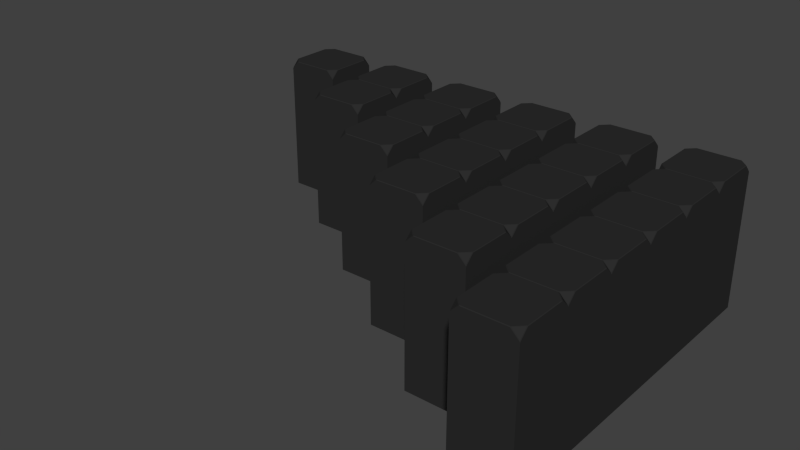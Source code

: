 # Source: wallParts.blend  (saved by Blender 2.67.0; exported with 4.5.12 LTS)
import bpy
from mathutils import Matrix  # noqa: F401  (used for matrix-valued properties, if any)

bpy.ops.wm.read_factory_settings(use_empty=True)
scene = bpy.context.scene
scene.name = 'Scene'

# ---- collections
col_collection_1 = bpy.data.collections.new('Collection 1'); scene.collection.children.link(col_collection_1)

# ---- materials (node trees are filled in below, after node groups)
mat_wall = bpy.data.materials.new('Wall')
mat_wall.alpha_threshold = 0.0
mat_wall.use_transparent_shadow = False
mat_wall.diffuse_color = (0.02539, 0.02539, 0.02539, 1.0)
mat_wall.roughness = 0.5
mat_wall.specular_intensity = 0.2
mat_wall.line_color = (0.0, 0.0, 0.0, 1.0)

# ---- material node trees

# ---- world
world_world = bpy.data.worlds.new('World'); scene.world = world_world
world_world.color = (0.05088, 0.05088, 0.05088)
world_world.use_sun_shadow = False
world_world.sun_shadow_jitter_overblur = 0.0
world_world.cycles.sampling_method = 'MANUAL'
world_world.cycles.sample_map_resolution = 256

# ---- meshes
me_cube_009 = bpy.data.meshes.new('Cube.009')
me_cube_009.from_pydata([(-1.0, -1.0, -4.487), (-1.0, 1.0, -4.487), (1.0, 1.0, -4.487), (1.0, -1.0, -4.487), (-0.987, -0.7436, 0.4996), (-0.987, -0.987, 0.2561), (-1.0, -1.0, 0.2077), (-0.7436, -0.987, 0.4996), (-0.7436, 0.987, 0.4996), (-0.987, 0.987, 0.2561), (-1.0, 1.0, 0.2077), (-0.987, 0.7436, 0.4996), (0.987, 0.7436, 0.4996), (0.987, 0.987, 0.2561), (1.0, 1.0, 0.2077), (0.7436, 0.987, 0.4996), (0.7436, -0.987, 0.4996), (0.987, -0.987, 0.2561), (1.0, -1.0, 0.2077), (0.987, -0.7436, 0.4996), (-0.9812, -0.7139, 0.5126), (-1.0, -0.7139, 0.4937), (-0.9933, -0.72, 0.5059), (-0.7139, -1.0, 0.4937), (-0.7139, -0.9812, 0.5126), (-0.72, -0.9933, 0.5059), (-0.7139, 0.9812, 0.5126), (-0.7139, 1.0, 0.4937), (-0.72, 0.9933, 0.5059), (-1.0, 0.7139, 0.4937), (-0.9812, 0.7139, 0.5126), (-0.9933, 0.72, 0.5059), (0.9812, 0.7139, 0.5126), (1.0, 0.7139, 0.4937), (0.9933, 0.72, 0.5059), (0.7139, 1.0, 0.4937), (0.7139, 0.9812, 0.5126), (0.72, 0.9933, 0.5059), (0.7139, -0.9812, 0.5126), (0.7139, -1.0, 0.4937), (0.72, -0.9933, 0.5059), (1.0, -0.7139, 0.4937), (0.9812, -0.7139, 0.5126), (0.9933, -0.72, 0.5059)], [], [(8, 9, 11), (16, 17, 19), (18, 39, 23, 6, 0, 3), (0, 1, 2, 3), (12, 13, 15), (6, 21, 29, 10, 1, 0), (10, 29, 31, 11, 9), (14, 35, 37, 15, 13), (6, 23, 25, 7, 5), (25, 24, 20, 22, 4, 7), (28, 27, 10, 9, 8), (38, 42, 32, 36, 26, 30, 20, 24), (31, 30, 26, 28, 8, 11), (34, 33, 14, 13, 12), (10, 27, 35, 14, 2, 1), (37, 36, 32, 34, 12, 15), (40, 39, 18, 17, 16), (14, 33, 41, 18, 3, 2), (43, 42, 38, 40, 16, 19), (18, 41, 43, 19, 17), (4, 5, 7), (20, 21, 22), (23, 24, 25), (26, 27, 28), (29, 30, 31), (32, 33, 34), (35, 36, 37), (38, 39, 40), (41, 42, 43), (41, 33, 32, 42), (35, 27, 26, 36), (29, 21, 20, 30), (23, 39, 38, 24), (22, 21, 6, 5, 4)])
me_cube_009.materials.append(mat_wall)
me_cube_009.use_remesh_preserve_volume = False
me_cube_009.use_remesh_preserve_attributes = False
me_cube_009.use_mirror_vertex_groups = False
me_cube_009.update()
me_cube_038 = bpy.data.meshes.new('Cube.038')
me_cube_038.from_pydata([(-1.0, -1.0, -4.487), (-1.0, 1.0, -4.487), (1.0, 1.0, -4.487), (1.0, -1.0, -4.487), (-0.987, -0.7436, 0.4996), (-0.987, -0.987, 0.2561), (-1.0, -1.0, 0.2077), (-0.7436, -0.987, 0.4996), (-0.7436, 0.987, 0.4996), (-0.987, 0.987, 0.2561), (-1.0, 1.0, 0.2077), (-0.987, 0.7436, 0.4996), (0.987, 0.7436, 0.4996), (0.987, 0.987, 0.2561), (1.0, 1.0, 0.2077), (0.7436, 0.987, 0.4996), (0.7436, -0.987, 0.4996), (0.987, -0.987, 0.2561), (1.0, -1.0, 0.2077), (0.987, -0.7436, 0.4996), (-0.9812, -0.7139, 0.5126), (-1.0, -0.7139, 0.4937), (-0.9933, -0.72, 0.5059), (-0.7139, -1.0, 0.4937), (-0.7139, -0.9812, 0.5126), (-0.72, -0.9933, 0.5059), (-0.7139, 0.9812, 0.5126), (-0.7139, 1.0, 0.4937), (-0.72, 0.9933, 0.5059), (-1.0, 0.7139, 0.4937), (-0.9812, 0.7139, 0.5126), (-0.9933, 0.72, 0.5059), (0.9812, 0.7139, 0.5126), (1.0, 0.7139, 0.4937), (0.9933, 0.72, 0.5059), (0.7139, 1.0, 0.4937), (0.7139, 0.9812, 0.5126), (0.72, 0.9933, 0.5059), (0.7139, -0.9812, 0.5126), (0.7139, -1.0, 0.4937), (0.72, -0.9933, 0.5059), (1.0, -0.7139, 0.4937), (0.9812, -0.7139, 0.5126), (0.9933, -0.72, 0.5059)], [], [(8, 9, 11), (16, 17, 19), (18, 39, 23, 6, 0, 3), (0, 1, 2, 3), (12, 13, 15), (6, 21, 29, 10, 1, 0), (10, 29, 31, 11, 9), (14, 35, 37, 15, 13), (6, 23, 25, 7, 5), (25, 24, 20, 22, 4, 7), (28, 27, 10, 9, 8), (38, 42, 32, 36, 26, 30, 20, 24), (31, 30, 26, 28, 8, 11), (34, 33, 14, 13, 12), (10, 27, 35, 14, 2, 1), (37, 36, 32, 34, 12, 15), (40, 39, 18, 17, 16), (14, 33, 41, 18, 3, 2), (43, 42, 38, 40, 16, 19), (18, 41, 43, 19, 17), (4, 5, 7), (20, 21, 22), (23, 24, 25), (26, 27, 28), (29, 30, 31), (32, 33, 34), (35, 36, 37), (38, 39, 40), (41, 42, 43), (41, 33, 32, 42), (35, 27, 26, 36), (29, 21, 20, 30), (23, 39, 38, 24), (22, 21, 6, 5, 4)])
me_cube_038.materials.append(mat_wall)
me_cube_038.use_remesh_preserve_volume = False
me_cube_038.use_remesh_preserve_attributes = False
me_cube_038.use_mirror_vertex_groups = False
me_cube_038.update()
me_cube_015 = bpy.data.meshes.new('Cube.015')
me_cube_015.from_pydata([(-1.0, -1.0, -4.487), (-1.0, 1.0, -4.487), (1.0, 1.0, -4.487), (1.0, -1.0, -4.487), (-0.987, -0.7436, 0.4996), (-0.987, -0.987, 0.2561), (-1.0, -1.0, 0.2077), (-0.7436, -0.987, 0.4996), (-0.7436, 0.987, 0.4996), (-0.987, 0.987, 0.2561), (-1.0, 1.0, 0.2077), (-0.987, 0.7436, 0.4996), (0.987, 0.7436, 0.4996), (0.987, 0.987, 0.2561), (1.0, 1.0, 0.2077), (0.7436, 0.987, 0.4996), (0.7436, -0.987, 0.4996), (0.987, -0.987, 0.2561), (1.0, -1.0, 0.2077), (0.987, -0.7436, 0.4996), (-0.9812, -0.7139, 0.5126), (-1.0, -0.7139, 0.4937), (-0.9933, -0.72, 0.5059), (-0.7139, -1.0, 0.4937), (-0.7139, -0.9812, 0.5126), (-0.72, -0.9933, 0.5059), (-0.7139, 0.9812, 0.5126), (-0.7139, 1.0, 0.4937), (-0.72, 0.9933, 0.5059), (-1.0, 0.7139, 0.4937), (-0.9812, 0.7139, 0.5126), (-0.9933, 0.72, 0.5059), (0.9812, 0.7139, 0.5126), (1.0, 0.7139, 0.4937), (0.9933, 0.72, 0.5059), (0.7139, 1.0, 0.4937), (0.7139, 0.9812, 0.5126), (0.72, 0.9933, 0.5059), (0.7139, -0.9812, 0.5126), (0.7139, -1.0, 0.4937), (0.72, -0.9933, 0.5059), (1.0, -0.7139, 0.4937), (0.9812, -0.7139, 0.5126), (0.9933, -0.72, 0.5059)], [], [(8, 9, 11), (16, 17, 19), (18, 39, 23, 6, 0, 3), (0, 1, 2, 3), (12, 13, 15), (6, 21, 29, 10, 1, 0), (10, 29, 31, 11, 9), (14, 35, 37, 15, 13), (6, 23, 25, 7, 5), (25, 24, 20, 22, 4, 7), (28, 27, 10, 9, 8), (38, 42, 32, 36, 26, 30, 20, 24), (31, 30, 26, 28, 8, 11), (34, 33, 14, 13, 12), (10, 27, 35, 14, 2, 1), (37, 36, 32, 34, 12, 15), (40, 39, 18, 17, 16), (14, 33, 41, 18, 3, 2), (43, 42, 38, 40, 16, 19), (18, 41, 43, 19, 17), (4, 5, 7), (20, 21, 22), (23, 24, 25), (26, 27, 28), (29, 30, 31), (32, 33, 34), (35, 36, 37), (38, 39, 40), (41, 42, 43), (41, 33, 32, 42), (35, 27, 26, 36), (29, 21, 20, 30), (23, 39, 38, 24), (22, 21, 6, 5, 4)])
me_cube_015.materials.append(mat_wall)
me_cube_015.use_remesh_preserve_volume = False
me_cube_015.use_remesh_preserve_attributes = False
me_cube_015.use_mirror_vertex_groups = False
me_cube_015.update()
me_cube_016 = bpy.data.meshes.new('Cube.016')
me_cube_016.from_pydata([(-1.0, -1.0, -4.487), (-1.0, 1.0, -4.487), (1.0, 1.0, -4.487), (1.0, -1.0, -4.487), (-0.987, -0.7436, 0.4996), (-0.987, -0.987, 0.2561), (-1.0, -1.0, 0.2077), (-0.7436, -0.987, 0.4996), (-0.7436, 0.987, 0.4996), (-0.987, 0.987, 0.2561), (-1.0, 1.0, 0.2077), (-0.987, 0.7436, 0.4996), (0.987, 0.7436, 0.4996), (0.987, 0.987, 0.2561), (1.0, 1.0, 0.2077), (0.7436, 0.987, 0.4996), (0.7436, -0.987, 0.4996), (0.987, -0.987, 0.2561), (1.0, -1.0, 0.2077), (0.987, -0.7436, 0.4996), (-0.9812, -0.7139, 0.5126), (-1.0, -0.7139, 0.4937), (-0.9933, -0.72, 0.5059), (-0.7139, -1.0, 0.4937), (-0.7139, -0.9812, 0.5126), (-0.72, -0.9933, 0.5059), (-0.7139, 0.9812, 0.5126), (-0.7139, 1.0, 0.4937), (-0.72, 0.9933, 0.5059), (-1.0, 0.7139, 0.4937), (-0.9812, 0.7139, 0.5126), (-0.9933, 0.72, 0.5059), (0.9812, 0.7139, 0.5126), (1.0, 0.7139, 0.4937), (0.9933, 0.72, 0.5059), (0.7139, 1.0, 0.4937), (0.7139, 0.9812, 0.5126), (0.72, 0.9933, 0.5059), (0.7139, -0.9812, 0.5126), (0.7139, -1.0, 0.4937), (0.72, -0.9933, 0.5059), (1.0, -0.7139, 0.4937), (0.9812, -0.7139, 0.5126), (0.9933, -0.72, 0.5059)], [], [(8, 9, 11), (16, 17, 19), (18, 39, 23, 6, 0, 3), (0, 1, 2, 3), (12, 13, 15), (6, 21, 29, 10, 1, 0), (10, 29, 31, 11, 9), (14, 35, 37, 15, 13), (6, 23, 25, 7, 5), (25, 24, 20, 22, 4, 7), (28, 27, 10, 9, 8), (38, 42, 32, 36, 26, 30, 20, 24), (31, 30, 26, 28, 8, 11), (34, 33, 14, 13, 12), (10, 27, 35, 14, 2, 1), (37, 36, 32, 34, 12, 15), (40, 39, 18, 17, 16), (14, 33, 41, 18, 3, 2), (43, 42, 38, 40, 16, 19), (18, 41, 43, 19, 17), (4, 5, 7), (20, 21, 22), (23, 24, 25), (26, 27, 28), (29, 30, 31), (32, 33, 34), (35, 36, 37), (38, 39, 40), (41, 42, 43), (41, 33, 32, 42), (35, 27, 26, 36), (29, 21, 20, 30), (23, 39, 38, 24), (22, 21, 6, 5, 4)])
me_cube_016.materials.append(mat_wall)
me_cube_016.use_remesh_preserve_volume = False
me_cube_016.use_remesh_preserve_attributes = False
me_cube_016.use_mirror_vertex_groups = False
me_cube_016.update()
me_cube_017 = bpy.data.meshes.new('Cube.017')
me_cube_017.from_pydata([(-1.0, -1.0, -4.487), (-1.0, 1.0, -4.487), (1.0, 1.0, -4.487), (1.0, -1.0, -4.487), (-0.987, -0.7436, 0.4996), (-0.987, -0.987, 0.2561), (-1.0, -1.0, 0.2077), (-0.7436, -0.987, 0.4996), (-0.7436, 0.987, 0.4996), (-0.987, 0.987, 0.2561), (-1.0, 1.0, 0.2077), (-0.987, 0.7436, 0.4996), (0.987, 0.7436, 0.4996), (0.987, 0.987, 0.2561), (1.0, 1.0, 0.2077), (0.7436, 0.987, 0.4996), (0.7436, -0.987, 0.4996), (0.987, -0.987, 0.2561), (1.0, -1.0, 0.2077), (0.987, -0.7436, 0.4996), (-0.9812, -0.7139, 0.5126), (-1.0, -0.7139, 0.4937), (-0.9933, -0.72, 0.5059), (-0.7139, -1.0, 0.4937), (-0.7139, -0.9812, 0.5126), (-0.72, -0.9933, 0.5059), (-0.7139, 0.9812, 0.5126), (-0.7139, 1.0, 0.4937), (-0.72, 0.9933, 0.5059), (-1.0, 0.7139, 0.4937), (-0.9812, 0.7139, 0.5126), (-0.9933, 0.72, 0.5059), (0.9812, 0.7139, 0.5126), (1.0, 0.7139, 0.4937), (0.9933, 0.72, 0.5059), (0.7139, 1.0, 0.4937), (0.7139, 0.9812, 0.5126), (0.72, 0.9933, 0.5059), (0.7139, -0.9812, 0.5126), (0.7139, -1.0, 0.4937), (0.72, -0.9933, 0.5059), (1.0, -0.7139, 0.4937), (0.9812, -0.7139, 0.5126), (0.9933, -0.72, 0.5059)], [], [(8, 9, 11), (16, 17, 19), (18, 39, 23, 6, 0, 3), (0, 1, 2, 3), (12, 13, 15), (6, 21, 29, 10, 1, 0), (10, 29, 31, 11, 9), (14, 35, 37, 15, 13), (6, 23, 25, 7, 5), (25, 24, 20, 22, 4, 7), (28, 27, 10, 9, 8), (38, 42, 32, 36, 26, 30, 20, 24), (31, 30, 26, 28, 8, 11), (34, 33, 14, 13, 12), (10, 27, 35, 14, 2, 1), (37, 36, 32, 34, 12, 15), (40, 39, 18, 17, 16), (14, 33, 41, 18, 3, 2), (43, 42, 38, 40, 16, 19), (18, 41, 43, 19, 17), (4, 5, 7), (20, 21, 22), (23, 24, 25), (26, 27, 28), (29, 30, 31), (32, 33, 34), (35, 36, 37), (38, 39, 40), (41, 42, 43), (41, 33, 32, 42), (35, 27, 26, 36), (29, 21, 20, 30), (23, 39, 38, 24), (22, 21, 6, 5, 4)])
me_cube_017.materials.append(mat_wall)
me_cube_017.use_remesh_preserve_volume = False
me_cube_017.use_remesh_preserve_attributes = False
me_cube_017.use_mirror_vertex_groups = False
me_cube_017.update()
me_cube_018 = bpy.data.meshes.new('Cube.018')
me_cube_018.from_pydata([(-1.0, -1.0, -4.487), (-1.0, 1.0, -4.487), (1.0, 1.0, -4.487), (1.0, -1.0, -4.487), (-0.987, -0.7436, 0.4996), (-0.987, -0.987, 0.2561), (-1.0, -1.0, 0.2077), (-0.7436, -0.987, 0.4996), (-0.7436, 0.987, 0.4996), (-0.987, 0.987, 0.2561), (-1.0, 1.0, 0.2077), (-0.987, 0.7436, 0.4996), (0.987, 0.7436, 0.4996), (0.987, 0.987, 0.2561), (1.0, 1.0, 0.2077), (0.7436, 0.987, 0.4996), (0.7436, -0.987, 0.4996), (0.987, -0.987, 0.2561), (1.0, -1.0, 0.2077), (0.987, -0.7436, 0.4996), (-0.9812, -0.7139, 0.5126), (-1.0, -0.7139, 0.4937), (-0.9933, -0.72, 0.5059), (-0.7139, -1.0, 0.4937), (-0.7139, -0.9812, 0.5126), (-0.72, -0.9933, 0.5059), (-0.7139, 0.9812, 0.5126), (-0.7139, 1.0, 0.4937), (-0.72, 0.9933, 0.5059), (-1.0, 0.7139, 0.4937), (-0.9812, 0.7139, 0.5126), (-0.9933, 0.72, 0.5059), (0.9812, 0.7139, 0.5126), (1.0, 0.7139, 0.4937), (0.9933, 0.72, 0.5059), (0.7139, 1.0, 0.4937), (0.7139, 0.9812, 0.5126), (0.72, 0.9933, 0.5059), (0.7139, -0.9812, 0.5126), (0.7139, -1.0, 0.4937), (0.72, -0.9933, 0.5059), (1.0, -0.7139, 0.4937), (0.9812, -0.7139, 0.5126), (0.9933, -0.72, 0.5059)], [], [(8, 9, 11), (16, 17, 19), (18, 39, 23, 6, 0, 3), (0, 1, 2, 3), (12, 13, 15), (6, 21, 29, 10, 1, 0), (10, 29, 31, 11, 9), (14, 35, 37, 15, 13), (6, 23, 25, 7, 5), (25, 24, 20, 22, 4, 7), (28, 27, 10, 9, 8), (38, 42, 32, 36, 26, 30, 20, 24), (31, 30, 26, 28, 8, 11), (34, 33, 14, 13, 12), (10, 27, 35, 14, 2, 1), (37, 36, 32, 34, 12, 15), (40, 39, 18, 17, 16), (14, 33, 41, 18, 3, 2), (43, 42, 38, 40, 16, 19), (18, 41, 43, 19, 17), (4, 5, 7), (20, 21, 22), (23, 24, 25), (26, 27, 28), (29, 30, 31), (32, 33, 34), (35, 36, 37), (38, 39, 40), (41, 42, 43), (41, 33, 32, 42), (35, 27, 26, 36), (29, 21, 20, 30), (23, 39, 38, 24), (22, 21, 6, 5, 4)])
me_cube_018.materials.append(mat_wall)
me_cube_018.use_remesh_preserve_volume = False
me_cube_018.use_remesh_preserve_attributes = False
me_cube_018.use_mirror_vertex_groups = False
me_cube_018.update()

# ---- objects
ob_wall_005 = bpy.data.objects.new('Wall.005', me_cube_009)
ob_wall_006 = bpy.data.objects.new('Wall.006', me_cube_038)
ob_wall_004 = bpy.data.objects.new('Wall.004', me_cube_015)
ob_wall_003 = bpy.data.objects.new('Wall.003', me_cube_016)
ob_wall_001 = bpy.data.objects.new('Wall.001', me_cube_017)
ob_wall_002 = bpy.data.objects.new('Wall.002', me_cube_018)

# ---- transforms, parenting, visibility, modifiers, constraints
ob_wall_005.location = (12.58, 10.5, 0.4874)
ob_wall_005.rotation_euler = (0.0, -0.0, 4.712)
ob_wall_005.lineart.crease_threshold = 0.0
_m = ob_wall_005.modifiers.new('Array', 'ARRAY')
_m.count = 5
_m.constant_offset_displace = (0.0, 0.0, 0.0)
ob_wall_006.location = (15.58, 10.5, 0.4874)
ob_wall_006.rotation_euler = (0.0, -0.0, 4.712)
ob_wall_006.lineart.crease_threshold = 0.0
_m = ob_wall_006.modifiers.new('Array', 'ARRAY')
_m.count = 6
_m.constant_offset_displace = (0.0, 0.0, 0.0)
ob_wall_004.location = (9.583, 10.5, 0.4874)
ob_wall_004.rotation_euler = (0.0, -0.0, 4.712)
ob_wall_004.lineart.crease_threshold = 0.0
_m = ob_wall_004.modifiers.new('Array', 'ARRAY')
_m.count = 4
_m.constant_offset_displace = (0.0, 0.0, 0.0)
ob_wall_003.location = (6.583, 10.5, 0.4874)
ob_wall_003.rotation_euler = (0.0, -0.0, 4.712)
ob_wall_003.lineart.crease_threshold = 0.0
_m = ob_wall_003.modifiers.new('Array', 'ARRAY')
_m.count = 3
_m.constant_offset_displace = (0.0, 0.0, 0.0)
ob_wall_001.location = (0.5829, 10.5, 0.4874)
ob_wall_001.rotation_euler = (0.0, -0.0, 4.712)
ob_wall_001.lineart.crease_threshold = 0.0
ob_wall_002.location = (3.583, 10.5, 0.4874)
ob_wall_002.rotation_euler = (0.0, -0.0, 4.712)
ob_wall_002.lineart.crease_threshold = 0.0
_m = ob_wall_002.modifiers.new('Array', 'ARRAY')
_m.constant_offset_displace = (0.0, 0.0, 0.0)

# ---- collection membership
col_collection_1.objects.link(ob_wall_005)
col_collection_1.objects.link(ob_wall_006)
col_collection_1.objects.link(ob_wall_004)
col_collection_1.objects.link(ob_wall_003)
col_collection_1.objects.link(ob_wall_001)
col_collection_1.objects.link(ob_wall_002)

# ---- scene / render settings (as saved in the file)
scene.frame_start = 1; scene.frame_end = 250; scene.frame_set(1)
scene.render.engine = 'BLENDER_EEVEE_NEXT'
scene.render.image_settings.color_mode = 'RGB'
scene.render.image_settings.compression = 90
scene.render.resolution_percentage = 50
scene.render.dither_intensity = 0.0
scene.cycles.use_denoising = False
scene.cycles.samples = 10
scene.cycles.sampling_pattern = 'TABULATED_SOBOL'
scene.cycles.light_sampling_threshold = 0.0
scene.cycles.use_adaptive_sampling = False
scene.cycles.use_light_tree = False
scene.cycles.blur_glossy = 0.0
scene.cycles.volume_bounces = 1
scene.cycles.pixel_filter_type = 'GAUSSIAN'
scene.cycles.sample_clamp_indirect = 0.0
scene.view_settings.view_transform = 'Standard'
bpy.context.view_layer.update()

# ---- added for rendering (the .blend has no active camera and no usable light): camera, sun
cam_auto = bpy.data.cameras.new('AutoCamera')
cam_auto.lens = 50.0
cam_auto.sensor_width = 36.0
cam_auto.clip_end = 1000.0
ob_auto_camera = bpy.data.objects.new('AutoCamera', cam_auto)
scene.collection.objects.link(ob_auto_camera)
ob_auto_camera.location = (27.8836, -18.2608, 14.3405)
ob_auto_camera.rotation_euler = (1.09748, -7.21219e-08, 0.694738)
scene.camera = ob_auto_camera
light_auto_sun = bpy.data.lights.new('AutoSun', 'SUN')
light_auto_sun.energy = 3.0
light_auto_sun.angle = 0.0523599
ob_auto_sun = bpy.data.objects.new('AutoSun', light_auto_sun)
scene.collection.objects.link(ob_auto_sun)
ob_auto_sun.rotation_euler = (0.872665, 0.174533, 0.523599)
bpy.context.view_layer.update()
